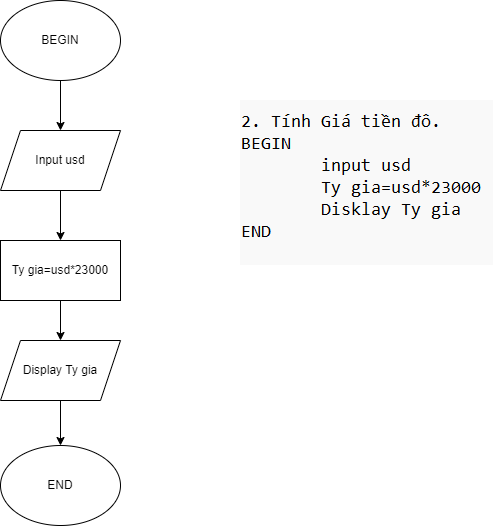

The diagram above was exported from draw.io. Its source (the exported page's mxGraphModel, read from the mxfile embedded in the PNG):
<mxGraphModel dx="1006" dy="505" grid="1" gridSize="10" guides="1" tooltips="1" connect="1" arrows="1" fold="1" page="1" pageScale="1" pageWidth="827" pageHeight="1169" math="0" shadow="0">
  <root>
    <mxCell id="0" />
    <mxCell id="1" parent="0" />
    <mxCell id="h-KqPo2-Z7tfCI90bUeq-1" value="" style="shape=image;verticalLabelPosition=bottom;labelBackgroundColor=default;verticalAlign=top;aspect=fixed;imageAspect=0;image=data:image/png,(base64 omitted: 5556 chars);" vertex="1" parent="1">
      <mxGeometry x="430" y="200" width="253" height="165" as="geometry" />
    </mxCell>
    <mxCell id="h-KqPo2-Z7tfCI90bUeq-7" style="edgeStyle=orthogonalEdgeStyle;rounded=0;orthogonalLoop=1;jettySize=auto;html=1;entryX=0.5;entryY=0;entryDx=0;entryDy=0;" edge="1" parent="1" source="h-KqPo2-Z7tfCI90bUeq-2" target="h-KqPo2-Z7tfCI90bUeq-3">
      <mxGeometry relative="1" as="geometry" />
    </mxCell>
    <mxCell id="h-KqPo2-Z7tfCI90bUeq-2" value="BEGIN" style="ellipse;whiteSpace=wrap;html=1;" vertex="1" parent="1">
      <mxGeometry x="190" y="100" width="120" height="80" as="geometry" />
    </mxCell>
    <mxCell id="h-KqPo2-Z7tfCI90bUeq-8" style="edgeStyle=orthogonalEdgeStyle;rounded=0;orthogonalLoop=1;jettySize=auto;html=1;entryX=0.5;entryY=0;entryDx=0;entryDy=0;" edge="1" parent="1" source="h-KqPo2-Z7tfCI90bUeq-3" target="h-KqPo2-Z7tfCI90bUeq-4">
      <mxGeometry relative="1" as="geometry" />
    </mxCell>
    <mxCell id="h-KqPo2-Z7tfCI90bUeq-3" value="Input usd" style="shape=parallelogram;perimeter=parallelogramPerimeter;whiteSpace=wrap;html=1;fixedSize=1;" vertex="1" parent="1">
      <mxGeometry x="190" y="230" width="120" height="60" as="geometry" />
    </mxCell>
    <mxCell id="h-KqPo2-Z7tfCI90bUeq-9" style="edgeStyle=orthogonalEdgeStyle;rounded=0;orthogonalLoop=1;jettySize=auto;html=1;entryX=0.5;entryY=0;entryDx=0;entryDy=0;" edge="1" parent="1" source="h-KqPo2-Z7tfCI90bUeq-4" target="h-KqPo2-Z7tfCI90bUeq-5">
      <mxGeometry relative="1" as="geometry" />
    </mxCell>
    <mxCell id="h-KqPo2-Z7tfCI90bUeq-4" value="Ty gia=usd*23000" style="rounded=0;whiteSpace=wrap;html=1;" vertex="1" parent="1">
      <mxGeometry x="190" y="340" width="120" height="60" as="geometry" />
    </mxCell>
    <mxCell id="h-KqPo2-Z7tfCI90bUeq-10" style="edgeStyle=orthogonalEdgeStyle;rounded=0;orthogonalLoop=1;jettySize=auto;html=1;entryX=0.5;entryY=0;entryDx=0;entryDy=0;" edge="1" parent="1" source="h-KqPo2-Z7tfCI90bUeq-5" target="h-KqPo2-Z7tfCI90bUeq-6">
      <mxGeometry relative="1" as="geometry" />
    </mxCell>
    <mxCell id="h-KqPo2-Z7tfCI90bUeq-5" value="Display Ty gia" style="shape=parallelogram;perimeter=parallelogramPerimeter;whiteSpace=wrap;html=1;fixedSize=1;" vertex="1" parent="1">
      <mxGeometry x="190" y="440" width="120" height="60" as="geometry" />
    </mxCell>
    <mxCell id="h-KqPo2-Z7tfCI90bUeq-6" value="END" style="ellipse;whiteSpace=wrap;html=1;" vertex="1" parent="1">
      <mxGeometry x="190" y="545" width="120" height="80" as="geometry" />
    </mxCell>
  </root>
</mxGraphModel>